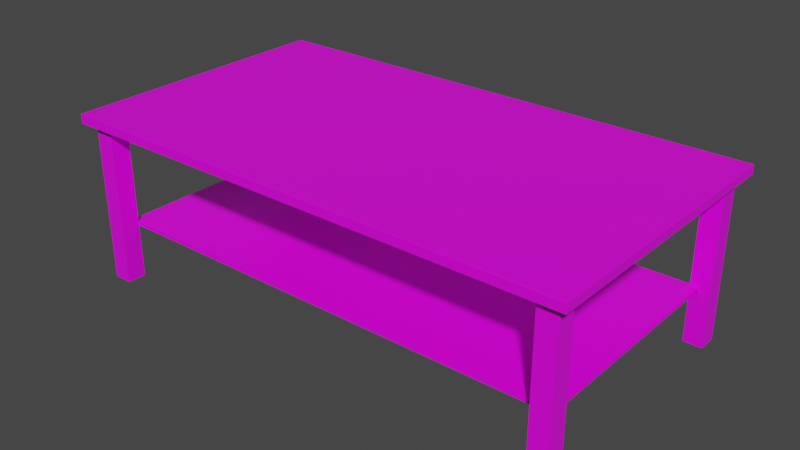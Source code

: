 # Source: PackingTable.blend  (saved by Blender 2.93.21; exported with 4.5.12 LTS)
import bpy
from mathutils import Matrix  # noqa: F401  (used for matrix-valued properties, if any)

bpy.ops.wm.read_factory_settings(use_empty=True)
scene = bpy.context.scene
scene.name = 'Scene'

# ---- collections
col_collection = bpy.data.collections.new('Collection'); scene.collection.children.link(col_collection)

# ---- images (referenced by path relative to the original .blend; pixels are not part of the script)
import os
ASSET_DIR = os.environ.get("B2B_ASSET_DIR", "")  # directory of the original .blend (textures are referenced by path, not embedded)
HERE = os.path.dirname(os.path.abspath(__file__))  # packed textures are extracted next to this script under _unpacked/

def load_image(name, relpath, width, height, colorspace="sRGB"):
    """Load a texture the original file referenced (path relative to the .blend, or extracted next to this script)."""
    p = next((c for c in (os.path.join(HERE, relpath), os.path.join(ASSET_DIR, relpath)) if relpath and os.path.exists(c)), "")
    if p:
        img = bpy.data.images.load(p, check_existing=True)
        img.name = name
    else:  # same state as the original file: an image datablock whose file is absent (Cycles renders it pink)
        img = bpy.data.images.new(name, width, height)
        img.source = "FILE"
        img.filepath = "//" + (relpath or name)
    img.colorspace_settings.name = colorspace
    return img
img_imphenziapalette01_png = load_image('ImphenziaPalette01.png', 'ImphenziaPalette01.png', 1024, 1024, 'sRGB')

# ---- materials (node trees are filled in below, after node groups)
mat_material = bpy.data.materials.new('Material')
mat_material.alpha_threshold = 0.0
mat_material.use_transparent_shadow = False
mat_material.line_color = (0.0, 0.0, 0.0, 1.0)

# ---- material node trees
mat_material.use_nodes = True; mat_material.node_tree.nodes.clear()
_N = mat_material.node_tree.nodes; _L = mat_material.node_tree.links
n0 = _N.new('ShaderNodeOutputMaterial'); n0.name = 'Material Output'; n0.location = (-33, 310)
n1 = _N.new('ShaderNodeBsdfPrincipled'); n1.name = 'Principled BSDF'; n1.location = (-323, 310)
n1.distribution = 'GGX'
n1.subsurface_method = 'BURLEY'
n1.inputs[2].default_value = 0.4
n1.inputs[3].default_value = 1.45
n1.inputs[27].default_value = (0.0, 0.0, 0.0, 1.0)
n1.inputs[28].default_value = 1.0
n2 = _N.new('ShaderNodeTexImage'); n2.name = 'Image Texture'; n2.location = (-804, 225)
n2.image = img_imphenziapalette01_png
n2.interpolation = 'Closest'
_L.new(n1.outputs[0], n0.inputs[0])
_L.new(n2.outputs[0], n1.inputs[0])
n0.is_active_output = True

# ---- world
world_world = bpy.data.worlds.new('World'); scene.world = world_world
world_world.use_nodes = True; world_world.node_tree.nodes.clear()
_N = world_world.node_tree.nodes; _L = world_world.node_tree.links
n0 = _N.new('ShaderNodeOutputWorld'); n0.name = 'World Output'; n0.location = (300, 300)
n1 = _N.new('ShaderNodeBackground'); n1.name = 'Background'; n1.location = (10, 300)
n1.inputs[0].default_value = (0.05088, 0.05088, 0.05088, 1.0)
_L.new(n1.outputs[0], n0.inputs[0])
n0.is_active_output = True
world_world.color = (0.05088, 0.05088, 0.05088)
world_world.use_sun_shadow = False
world_world.sun_shadow_jitter_overblur = 0.0

# ---- meshes
me_cube = bpy.data.meshes.new('Cube')
me_cube.from_pydata([(0.9615, -0.5626, 0.005414), (0.9615, -0.5626, 0.7014), (0.9615, -0.4829, 0.005414), (0.9615, -0.4829, 0.7014), (0.8884, -0.5626, 0.005414), (0.8884, -0.5626, 0.7014), (0.8884, -0.4829, 0.005414), (0.8884, -0.4829, 0.7014), (0.9206, -0.4831, 0.236), (0.9206, -0.4831, 0.2501), (0.9206, -0.4831, 0.221), (0.9206, -0.467, 0.236), (0.9058, -0.4831, 0.236), (0.9058, -0.467, 0.236), (0.9058, -0.4831, 0.221), (0.978, -0.5626, 0.6985), (0.978, -0.5626, 0.6581), (0.9968, -0.5968, 0.72), (0.9991, -0.5991, 0.7191), (0.9994, -0.5994, 0.68), (0.9998, -0.5998, 0.6802), (0.9988, -0.6, 0.7168), (1.0, -0.5988, 0.7168), (0.9996, -0.5996, 0.7178), (0.9996, -0.5996, 0.7168), (1.0, -0.5988, 0.6806), (0.9988, -0.6, 0.6806), (0.9996, -0.5996, 0.6806), (0.9615, 0.5626, 0.005414), (0.9615, 0.5626, 0.7014), (0.9615, 0.4829, 0.005414), (0.9615, 0.4829, 0.7014), (0.8884, 0.5626, 0.005414), (0.8884, 0.5626, 0.7014), (0.8884, 0.4829, 0.005414), (0.8884, 0.4829, 0.7014), (0.9206, 0.0, 0.236), (0.9206, 0.0, 0.2501), (0.9206, 0.4831, 0.236), (0.9206, 0.4831, 0.2501), (0.9206, 0.4831, 0.221), (0.978, 0.0, 0.6581), (0.9058, 0.4831, 0.236), (0.9058, 0.4831, 0.221), (0.9058, 0.467, 0.236), (0.978, 0.0, 0.6985), (0.9206, 0.467, 0.236), (0.978, 0.5626, 0.6985), (0.978, 0.5626, 0.6581), (0.9968, 0.5968, 0.72), (0.9991, 0.5991, 0.7191), (0.9968, 0.0, 0.72), (1.0, 0.0, 0.7168), (0.9991, 0.0, 0.7191), (0.9994, 0.5994, 0.68), (0.9998, 0.5998, 0.6802), (1.0, 0.0, 0.6806), (0.9994, 0.0, 0.68), (0.9998, 0.0, 0.6802), (0.9988, 0.6, 0.7168), (1.0, 0.5988, 0.7168), (0.9996, 0.5996, 0.7178), (0.9996, 0.5996, 0.7168), (1.0, 0.5988, 0.6806), (0.9988, 0.6, 0.6806), (0.9996, 0.5996, 0.6806), (-0.9615, -0.5626, 0.005414), (-0.9615, -0.5626, 0.7014), (-0.9615, -0.4829, 0.005414), (-0.9615, -0.4829, 0.7014), (-0.8884, -0.5626, 0.005414), (-0.8884, -0.5626, 0.7014), (-0.8884, -0.4829, 0.005414), (-0.8884, -0.4829, 0.7014), (-0.9206, -0.4831, 0.2501), (0.0, -0.4831, 0.236), (0.0, -0.4831, 0.2501), (-0.9206, -0.4831, 0.236), (-0.9206, -0.4831, 0.221), (-0.9058, -0.4831, 0.236), (-0.9058, -0.4831, 0.221), (-0.9206, -0.467, 0.236), (-0.9058, -0.467, 0.236), (-0.978, -0.5626, 0.6985), (-0.978, -0.5626, 0.6581), (0.0, -0.5626, 0.6985), (0.0, -0.5626, 0.6581), (-0.9968, -0.5968, 0.72), (-0.9991, -0.5991, 0.7191), (0.0, -0.6, 0.7168), (0.0, -0.5968, 0.72), (0.0, -0.5991, 0.7191), (-0.9994, -0.5994, 0.68), (0.0, -0.5994, 0.68), (0.0, -0.6, 0.6806), (0.0, -0.5998, 0.6802), (-0.9988, -0.6, 0.7168), (-1.0, -0.5988, 0.7168), (-0.9996, -0.5996, 0.7178), (-0.9996, -0.5996, 0.7168), (-1.0, -0.5988, 0.6806), (-0.9988, -0.6, 0.6806), (-0.9998, -0.5998, 0.6802), (-0.9996, -0.5996, 0.6806), (-0.9615, 0.5626, 0.005414), (-0.9615, 0.5626, 0.7014), (-0.9615, 0.4829, 0.005414), (-0.9615, 0.4829, 0.7014), (0.0, 0.0, 0.68), (0.0, 0.0, 0.72), (-0.8884, 0.5626, 0.005414), (-0.8884, 0.5626, 0.7014), (-0.8884, 0.4829, 0.005414), (-0.8884, 0.4829, 0.7014), (-0.9206, 0.0, 0.236), (-0.9206, 0.0, 0.2501), (-0.9206, 0.4831, 0.2501), (0.0, 0.0, 0.236), (0.0, 0.0, 0.2501), (0.0, 0.4831, 0.236), (0.0, 0.4831, 0.2501), (-0.9206, 0.4831, 0.236), (-0.9206, 0.4831, 0.221), (-0.978, 0.0, 0.6581), (-0.9058, 0.4831, 0.236), (-0.9058, 0.467, 0.236), (-0.978, 0.0, 0.6985), (-0.9206, 0.467, 0.236), (-0.9058, 0.4831, 0.221), (-0.978, 0.5626, 0.6985), (-0.978, 0.5626, 0.6581), (0.0, 0.0, 0.6985), (0.0, 0.0, 0.6581), (0.0, 0.5626, 0.6985), (0.0, 0.5626, 0.6581), (-0.9968, 0.5968, 0.72), (-0.9991, 0.5991, 0.7191), (0.0, 0.6, 0.7168), (0.0, 0.5968, 0.72), (0.0, 0.5991, 0.7191), (-0.9968, 0.0, 0.72), (-1.0, 0.0, 0.7168), (-0.9991, 0.0, 0.7191), (-0.9994, 0.5994, 0.68), (-0.9998, 0.5998, 0.6802), (0.0, 0.5994, 0.68), (0.0, 0.6, 0.6806), (0.0, 0.5998, 0.6802), (-1.0, 0.0, 0.6806), (-0.9994, 0.0, 0.68), (-0.9998, 0.0, 0.6802), (-0.9988, 0.6, 0.7168), (-1.0, 0.5988, 0.7168), (-0.9996, 0.5996, 0.7178), (-0.9996, 0.5996, 0.7168), (-1.0, 0.5988, 0.6806), (-0.9988, 0.6, 0.6806), (-0.9996, 0.5996, 0.6806)], [], [(20, 58, 56, 25), (51, 109, 90, 17), (5, 4, 0, 1), (5, 1, 3, 7), (7, 6, 4, 5), (0, 4, 6, 2), (1, 0, 2, 3), (3, 2, 6, 7), (36, 37, 9, 8), (8, 9, 76, 75), (8, 75, 117, 36), (76, 9, 37, 118), (13, 14, 12), (45, 41, 16, 15), (12, 14, 10, 8), (11, 13, 12, 8), (8, 10, 11), (10, 14, 13, 11), (15, 16, 86, 85), (15, 85, 131, 45), (86, 16, 41, 132), (51, 17, 18, 53), (26, 21, 89, 94), (17, 90, 91, 18), (53, 18, 23, 22, 52), (108, 57, 19, 93), (93, 19, 20, 95), (19, 57, 58, 20), (95, 20, 26, 94), (56, 52, 22, 25), (21, 24, 23), (24, 22, 23), (25, 27, 20), (27, 26, 20), (25, 22, 24, 27), (27, 24, 21, 26), (18, 91, 89, 21, 23), (55, 63, 56, 58), (51, 49, 138, 109), (33, 29, 28, 32), (33, 35, 31, 29), (35, 33, 32, 34), (28, 30, 34, 32), (29, 31, 30, 28), (31, 35, 34, 30), (36, 38, 39, 37), (38, 119, 120, 39), (117, 36, 37, 118), (38, 36, 117, 119), (120, 118, 37, 39), (44, 42, 43), (45, 47, 48, 41), (42, 38, 40, 43), (46, 38, 42, 44), (38, 46, 40), (40, 46, 44, 43), (47, 133, 134, 48), (131, 45, 41, 132), (47, 45, 131, 133), (134, 132, 41, 48), (51, 53, 50, 49), (64, 146, 137, 59), (49, 50, 139, 138), (53, 52, 60, 61, 50), (108, 145, 54, 57), (145, 147, 55, 54), (54, 55, 58, 57), (147, 146, 64, 55), (56, 63, 60, 52), (59, 61, 62), (62, 61, 60), (63, 55, 65), (65, 55, 64), (63, 65, 62, 60), (65, 64, 59, 62), (50, 61, 59, 137, 139), (102, 100, 148, 150), (140, 87, 90, 109), (71, 67, 66, 70), (71, 73, 69, 67), (73, 71, 70, 72), (66, 68, 72, 70), (67, 69, 68, 66), (69, 73, 72, 68), (114, 77, 74, 115), (77, 75, 76, 74), (75, 117, 118, 76), (77, 114, 117, 75), (76, 118, 115, 74), (82, 79, 80), (126, 83, 84, 123), (79, 77, 78, 80), (81, 77, 79, 82), (77, 81, 78), (78, 81, 82, 80), (83, 85, 86, 84), (85, 131, 132, 86), (83, 126, 131, 85), (86, 132, 123, 84), (140, 142, 88, 87), (101, 94, 89, 96), (87, 88, 91, 90), (142, 141, 97, 98, 88), (108, 93, 92, 149), (93, 95, 102, 92), (92, 102, 150, 149), (95, 94, 101, 102), (148, 100, 97, 141), (96, 98, 99), (99, 98, 97), (100, 102, 103), (103, 102, 101), (100, 103, 99, 97), (103, 101, 96, 99), (88, 98, 96, 89, 91), (144, 150, 148, 155), (140, 109, 138, 135), (111, 110, 104, 105), (111, 105, 107, 113), (113, 112, 110, 111), (104, 110, 112, 106), (105, 104, 106, 107), (107, 106, 112, 113), (114, 115, 116, 121), (121, 116, 120, 119), (119, 120, 118, 117), (117, 118, 115, 114), (121, 119, 117, 114), (120, 116, 115, 118), (125, 128, 124), (126, 123, 130, 129), (124, 128, 122, 121), (127, 125, 124, 121), (121, 122, 127), (122, 128, 125, 127), (129, 130, 134, 133), (133, 134, 132, 131), (131, 132, 123, 126), (129, 133, 131, 126), (134, 130, 123, 132), (140, 135, 136, 142), (156, 151, 137, 146), (135, 138, 139, 136), (142, 136, 153, 152, 141), (108, 149, 143, 145), (145, 143, 144, 147), (143, 149, 150, 144), (147, 144, 156, 146), (148, 141, 152, 155), (151, 154, 153), (154, 152, 153), (155, 157, 144), (157, 156, 144), (155, 152, 154, 157), (157, 154, 151, 156), (136, 139, 137, 151, 153)])
_uv = me_cube.uv_layers.new(name='UVMap')
_uv.uv.foreach_set('vector', [0.5587, 0.445, 0.5587, 0.445, 0.5587, 0.445, 0.5587, 0.445, 0.5587, 0.445, 0.5587, 0.445, 0.5587, 0.445, 0.5587, 0.445, 0.6876, 0.9645, 0.6876, 0.9645, 0.6876, 0.9645, 0.6876, 0.9645, 0.6876, 0.9645, 0.6876, 0.9645, 0.6876, 0.9645, 0.6876, 0.9645, 0.6876, 0.9645, 0.6876, 0.9645, 0.6876, 0.9645, 0.6876, 0.9645, 0.6876, 0.9645, 0.6876, 0.9645, 0.6876, 0.9645, 0.6876, 0.9645, 0.6876, 0.9645, 0.6876, 0.9645, 0.6876, 0.9645, 0.6876, 0.9645, 0.6876, 0.9645, 0.6876, 0.9645, 0.6876, 0.9645, 0.6876, 0.9645, 0.8243, 0.9567, 0.8087, 0.9489, 0.8087, 0.9489, 0.8087, 0.9489, 0.8087, 0.9489, 0.8087, 0.9489, 0.8087, 0.9489, 0.8087, 0.9489, 0.8087, 0.9489, 0.8087, 0.9489, 0.8087, 0.9489, 0.8243, 0.9567, 0.8087, 0.9489, 0.8087, 0.9489, 0.8087, 0.9489, 0.8087, 0.9489, 0.422, 0.9489, 0.422, 0.9489, 0.422, 0.9489, 0.879, 0.9294, 0.879, 0.9294, 0.879, 0.9294, 0.879, 0.9294, 0.422, 0.9489, 0.422, 0.9489, 0.422, 0.9489, 0.422, 0.9489, 0.422, 0.9489, 0.422, 0.9489, 0.422, 0.9489, 0.422, 0.9489, 0.422, 0.9489, 0.422, 0.9489, 0.422, 0.9489, 0.422, 0.9489, 0.422, 0.9489, 0.422, 0.9489, 0.422, 0.9489, 0.879, 0.9294, 0.879, 0.9294, 0.879, 0.9294, 0.879, 0.9294, 0.879, 0.9294, 0.879, 0.9294, 0.879, 0.9294, 0.879, 0.9294, 0.879, 0.9294, 0.879, 0.9294, 0.879, 0.9294, 0.879, 0.9294, 0.5587, 0.445, 0.5587, 0.445, 0.5587, 0.445, 0.5587, 0.445, 0.5587, 0.445, 0.5587, 0.445, 0.5587, 0.445, 0.5587, 0.445, 0.5587, 0.445, 0.5587, 0.445, 0.5587, 0.445, 0.5587, 0.445, 0.5587, 0.445, 0.5587, 0.445, 0.5587, 0.445, 0.5587, 0.445, 0.5587, 0.445, 0.5587, 0.445, 0.5587, 0.445, 0.5587, 0.445, 0.5587, 0.445, 0.5587, 0.445, 0.5587, 0.445, 0.5587, 0.445, 0.5587, 0.445, 0.5587, 0.445, 0.5587, 0.445, 0.5587, 0.445, 0.5587, 0.445, 0.5587, 0.445, 0.5587, 0.445, 0.5587, 0.445, 0.5587, 0.445, 0.5587, 0.445, 0.5587, 0.445, 0.5587, 0.445, 0.5587, 0.445, 0.5587, 0.445, 0.5587, 0.445, 0.5587, 0.445, 0.5587, 0.445, 0.5587, 0.445, 0.5587, 0.445, 0.5587, 0.445, 0.5587, 0.445, 0.5587, 0.445, 0.5587, 0.445, 0.5587, 0.445, 0.5587, 0.445, 0.5587, 0.445, 0.5587, 0.445, 0.5587, 0.445, 0.5587, 0.445, 0.5587, 0.445, 0.5587, 0.445, 0.5587, 0.445, 0.5587, 0.445, 0.5587, 0.445, 0.5587, 0.445, 0.5587, 0.445, 0.5587, 0.445, 0.5587, 0.445, 0.5587, 0.445, 0.5587, 0.445, 0.5587, 0.445, 0.5587, 0.445, 0.5587, 0.445, 0.5587, 0.445, 0.5587, 0.445, 0.5587, 0.445, 0.6876, 0.9645, 0.6876, 0.9645, 0.6876, 0.9645, 0.6876, 0.9645, 0.6876, 0.9645, 0.6876, 0.9645, 0.6876, 0.9645, 0.6876, 0.9645, 0.6876, 0.9645, 0.6876, 0.9645, 0.6876, 0.9645, 0.6876, 0.9645, 0.6876, 0.9645, 0.6876, 0.9645, 0.6876, 0.9645, 0.6876, 0.9645, 0.6876, 0.9645, 0.6876, 0.9645, 0.6876, 0.9645, 0.6876, 0.9645, 0.6876, 0.9645, 0.6876, 0.9645, 0.6876, 0.9645, 0.6876, 0.9645, 0.8243, 0.9567, 0.8087, 0.9489, 0.8087, 0.9489, 0.8087, 0.9489, 0.8087, 0.9489, 0.8087, 0.9489, 0.8087, 0.9489, 0.8087, 0.9489, 0.8087, 0.9489, 0.8243, 0.9567, 0.8087, 0.9489, 0.8087, 0.9489, 0.8087, 0.9489, 0.8243, 0.9567, 0.8087, 0.9489, 0.8087, 0.9489, 0.8087, 0.9489, 0.8087, 0.9489, 0.8087, 0.9489, 0.8087, 0.9489, 0.422, 0.9489, 0.422, 0.9489, 0.422, 0.9489, 0.879, 0.9294, 0.879, 0.9294, 0.879, 0.9294, 0.879, 0.9294, 0.422, 0.9489, 0.422, 0.9489, 0.422, 0.9489, 0.422, 0.9489, 0.422, 0.9489, 0.422, 0.9489, 0.422, 0.9489, 0.422, 0.9489, 0.422, 0.9489, 0.422, 0.9489, 0.422, 0.9489, 0.422, 0.9489, 0.422, 0.9489, 0.422, 0.9489, 0.422, 0.9489, 0.879, 0.9294, 0.879, 0.9294, 0.879, 0.9294, 0.879, 0.9294, 0.879, 0.9294, 0.879, 0.9294, 0.879, 0.9294, 0.879, 0.9294, 0.879, 0.9294, 0.879, 0.9294, 0.879, 0.9294, 0.879, 0.9294, 0.879, 0.9294, 0.879, 0.9294, 0.879, 0.9294, 0.879, 0.9294, 0.5587, 0.445, 0.5587, 0.445, 0.5587, 0.445, 0.5587, 0.445, 0.5587, 0.445, 0.5587, 0.445, 0.5587, 0.445, 0.5587, 0.445, 0.5587, 0.445, 0.5587, 0.445, 0.5587, 0.445, 0.5587, 0.445, 0.5587, 0.445, 0.5587, 0.445, 0.5587, 0.445, 0.5587, 0.445, 0.5587, 0.445, 0.5587, 0.445, 0.5587, 0.445, 0.5587, 0.445, 0.5587, 0.445, 0.5587, 0.445, 0.5587, 0.445, 0.5587, 0.445, 0.5587, 0.445, 0.5587, 0.445, 0.5587, 0.445, 0.5587, 0.445, 0.5587, 0.445, 0.5587, 0.445, 0.5587, 0.445, 0.5587, 0.445, 0.5587, 0.445, 0.5587, 0.445, 0.5587, 0.445, 0.5587, 0.445, 0.5587, 0.445, 0.5587, 0.445, 0.5587, 0.445, 0.5587, 0.445, 0.5587, 0.445, 0.5587, 0.445, 0.5587, 0.445, 0.5587, 0.445, 0.5587, 0.445, 0.5587, 0.445, 0.5587, 0.445, 0.5587, 0.445, 0.5587, 0.445, 0.5587, 0.445, 0.5587, 0.445, 0.5587, 0.445, 0.5587, 0.445, 0.5587, 0.445, 0.5587, 0.445, 0.5587, 0.445, 0.5587, 0.445, 0.5587, 0.445, 0.5587, 0.445, 0.5587, 0.445, 0.5587, 0.445, 0.5587, 0.445, 0.5587, 0.445, 0.5587, 0.445, 0.5587, 0.445, 0.5587, 0.445, 0.5587, 0.445, 0.5587, 0.445, 0.5587, 0.445, 0.5587, 0.445, 0.6876, 0.9645, 0.6876, 0.9645, 0.6876, 0.9645, 0.6876, 0.9645, 0.6876, 0.9645, 0.6876, 0.9645, 0.6876, 0.9645, 0.6876, 0.9645, 0.6876, 0.9645, 0.6876, 0.9645, 0.6876, 0.9645, 0.6876, 0.9645, 0.6876, 0.9645, 0.6876, 0.9645, 0.6876, 0.9645, 0.6876, 0.9645, 0.6876, 0.9645, 0.6876, 0.9645, 0.6876, 0.9645, 0.6876, 0.9645, 0.6876, 0.9645, 0.6876, 0.9645, 0.6876, 0.9645, 0.6876, 0.9645, 0.8087, 0.9489, 0.8087, 0.9489, 0.8087, 0.9489, 0.8087, 0.9489, 0.8087, 0.9489, 0.8087, 0.9489, 0.8087, 0.9489, 0.8087, 0.9489, 0.8087, 0.9489, 0.8087, 0.9489, 0.8087, 0.9489, 0.8087, 0.9489, 0.8087, 0.9489, 0.8087, 0.9489, 0.8087, 0.9489, 0.8087, 0.9489, 0.8087, 0.9489, 0.8087, 0.9489, 0.8087, 0.9489, 0.8087, 0.9489, 0.422, 0.9489, 0.422, 0.9489, 0.422, 0.9489, 0.879, 0.9294, 0.879, 0.9294, 0.879, 0.9294, 0.879, 0.9294, 0.422, 0.9489, 0.422, 0.9489, 0.422, 0.9489, 0.422, 0.9489, 0.422, 0.9489, 0.422, 0.9489, 0.422, 0.9489, 0.422, 0.9489, 0.422, 0.9489, 0.422, 0.9489, 0.422, 0.9489, 0.422, 0.9489, 0.422, 0.9489, 0.422, 0.9489, 0.422, 0.9489, 0.879, 0.9294, 0.879, 0.9294, 0.879, 0.9294, 0.879, 0.9294, 0.879, 0.9294, 0.879, 0.9294, 0.879, 0.9294, 0.879, 0.9294, 0.879, 0.9294, 0.879, 0.9294, 0.879, 0.9294, 0.879, 0.9294, 0.879, 0.9294, 0.879, 0.9294, 0.879, 0.9294, 0.879, 0.9294, 0.5587, 0.445, 0.5587, 0.445, 0.5587, 0.445, 0.5587, 0.445, 0.5587, 0.445, 0.5587, 0.445, 0.5587, 0.445, 0.5587, 0.445, 0.5587, 0.445, 0.5587, 0.445, 0.5587, 0.445, 0.5587, 0.445, 0.5587, 0.445, 0.5587, 0.445, 0.5587, 0.445, 0.5587, 0.445, 0.5587, 0.445, 0.5587, 0.445, 0.5587, 0.445, 0.5587, 0.445, 0.5587, 0.445, 0.5587, 0.445, 0.5587, 0.445, 0.5587, 0.445, 0.5587, 0.445, 0.5587, 0.445, 0.5587, 0.445, 0.5587, 0.445, 0.5587, 0.445, 0.5587, 0.445, 0.5587, 0.445, 0.5587, 0.445, 0.5587, 0.445, 0.5587, 0.445, 0.5587, 0.445, 0.5587, 0.445, 0.5587, 0.445, 0.5587, 0.445, 0.5587, 0.445, 0.5587, 0.445, 0.5587, 0.445, 0.5587, 0.445, 0.5587, 0.445, 0.5587, 0.445, 0.5587, 0.445, 0.5587, 0.445, 0.5587, 0.445, 0.5587, 0.445, 0.5587, 0.445, 0.5587, 0.445, 0.5587, 0.445, 0.5587, 0.445, 0.5587, 0.445, 0.5587, 0.445, 0.5587, 0.445, 0.5587, 0.445, 0.5587, 0.445, 0.5587, 0.445, 0.5587, 0.445, 0.5587, 0.445, 0.5587, 0.445, 0.5587, 0.445, 0.5587, 0.445, 0.5587, 0.445, 0.5587, 0.445, 0.5587, 0.445, 0.5587, 0.445, 0.5587, 0.445, 0.5587, 0.445, 0.5587, 0.445, 0.6876, 0.9645, 0.6876, 0.9645, 0.6876, 0.9645, 0.6876, 0.9645, 0.6876, 0.9645, 0.6876, 0.9645, 0.6876, 0.9645, 0.6876, 0.9645, 0.6876, 0.9645, 0.6876, 0.9645, 0.6876, 0.9645, 0.6876, 0.9645, 0.6876, 0.9645, 0.6876, 0.9645, 0.6876, 0.9645, 0.6876, 0.9645, 0.6876, 0.9645, 0.6876, 0.9645, 0.6876, 0.9645, 0.6876, 0.9645, 0.6876, 0.9645, 0.6876, 0.9645, 0.6876, 0.9645, 0.6876, 0.9645, 0.8087, 0.9489, 0.8087, 0.9489, 0.8087, 0.9489, 0.8087, 0.9489, 0.8087, 0.9489, 0.8087, 0.9489, 0.8087, 0.9489, 0.8087, 0.9489, 0.8087, 0.9489, 0.8087, 0.9489, 0.8087, 0.9489, 0.8087, 0.9489, 0.8087, 0.9489, 0.8087, 0.9489, 0.8087, 0.9489, 0.8087, 0.9489, 0.8087, 0.9489, 0.8087, 0.9489, 0.8087, 0.9489, 0.8087, 0.9489, 0.8087, 0.9489, 0.8087, 0.9489, 0.8087, 0.9489, 0.8087, 0.9489, 0.422, 0.9489, 0.422, 0.9489, 0.422, 0.9489, 0.879, 0.9294, 0.879, 0.9294, 0.879, 0.9294, 0.879, 0.9294, 0.422, 0.9489, 0.422, 0.9489, 0.422, 0.9489, 0.422, 0.9489, 0.422, 0.9489, 0.422, 0.9489, 0.422, 0.9489, 0.422, 0.9489, 0.422, 0.9489, 0.422, 0.9489, 0.422, 0.9489, 0.422, 0.9489, 0.422, 0.9489, 0.422, 0.9489, 0.422, 0.9489, 0.879, 0.9294, 0.879, 0.9294, 0.879, 0.9294, 0.879, 0.9294, 0.879, 0.9294, 0.879, 0.9294, 0.879, 0.9294, 0.879, 0.9294, 0.879, 0.9294, 0.879, 0.9294, 0.879, 0.9294, 0.879, 0.9294, 0.879, 0.9294, 0.879, 0.9294, 0.879, 0.9294, 0.879, 0.9294, 0.879, 0.9294, 0.879, 0.9294, 0.879, 0.9294, 0.879, 0.9294, 0.5587, 0.445, 0.5587, 0.445, 0.5587, 0.445, 0.5587, 0.445, 0.5587, 0.445, 0.5587, 0.445, 0.5587, 0.445, 0.5587, 0.445, 0.5587, 0.445, 0.5587, 0.445, 0.5587, 0.445, 0.5587, 0.445, 0.5587, 0.445, 0.5587, 0.445, 0.5587, 0.445, 0.5587, 0.445, 0.5587, 0.445, 0.5587, 0.445, 0.5587, 0.445, 0.5587, 0.445, 0.5587, 0.445, 0.5587, 0.445, 0.5587, 0.445, 0.5587, 0.445, 0.5587, 0.445, 0.5587, 0.445, 0.5587, 0.445, 0.5587, 0.445, 0.5587, 0.445, 0.5587, 0.445, 0.5587, 0.445, 0.5587, 0.445, 0.5587, 0.445, 0.5587, 0.445, 0.5587, 0.445, 0.5587, 0.445, 0.5587, 0.445, 0.5587, 0.445, 0.5587, 0.445, 0.5587, 0.445, 0.5587, 0.445, 0.5587, 0.445, 0.5587, 0.445, 0.5587, 0.445, 0.5587, 0.445, 0.5587, 0.445, 0.5587, 0.445, 0.5587, 0.445, 0.5587, 0.445, 0.5587, 0.445, 0.5587, 0.445, 0.5587, 0.445, 0.5587, 0.445, 0.5587, 0.445, 0.5587, 0.445, 0.5587, 0.445, 0.5587, 0.445, 0.5587, 0.445, 0.5587, 0.445, 0.5587, 0.445, 0.5587, 0.445, 0.5587, 0.445])
me_cube.materials.append(mat_material)
me_cube.use_remesh_preserve_volume = False
me_cube.use_remesh_preserve_attributes = False
me_cube.use_mirror_vertex_groups = False
me_cube.update()

# ---- objects
ob_cube = bpy.data.objects.new('Cube', me_cube)

# ---- transforms, parenting, visibility, modifiers, constraints
ob_cube.location = (0.0, 0.0, 0.0)
ob_cube.scale = (1.09, 1.0, 1.0)
ob_cube.lock_rotations_4d = False
ob_cube.empty_display_type = 'ARROWS'
ob_cube.lineart.crease_threshold = 0.0

# ---- collection membership
col_collection.objects.link(ob_cube)

# ---- scene / render settings (as saved in the file)
scene.frame_start = 1; scene.frame_end = 250; scene.frame_set(1)
scene.render.engine = 'BLENDER_EEVEE_NEXT'
scene.cycles.use_denoising = False
scene.cycles.samples = 128
scene.cycles.sampling_pattern = 'TABULATED_SOBOL'
scene.cycles.use_adaptive_sampling = False
scene.cycles.use_light_tree = False
scene.view_settings.view_transform = 'Filmic'
bpy.context.view_layer.update()

# ---- added for rendering (the .blend has no active camera and no usable light): camera, sun
cam_auto = bpy.data.cameras.new('AutoCamera')
cam_auto.lens = 50.0
cam_auto.sensor_width = 36.0
cam_auto.clip_end = 1000.0
ob_auto_camera = bpy.data.objects.new('AutoCamera', cam_auto)
scene.collection.objects.link(ob_auto_camera)
ob_auto_camera.location = (2.39543, -2.87451, 2.27905)
ob_auto_camera.rotation_euler = (1.09748, -7.21219e-08, 0.694738)
scene.camera = ob_auto_camera
light_auto_sun = bpy.data.lights.new('AutoSun', 'SUN')
light_auto_sun.energy = 3.0
light_auto_sun.angle = 0.0523599
ob_auto_sun = bpy.data.objects.new('AutoSun', light_auto_sun)
scene.collection.objects.link(ob_auto_sun)
ob_auto_sun.rotation_euler = (0.872665, 0.174533, 0.523599)
bpy.context.view_layer.update()
